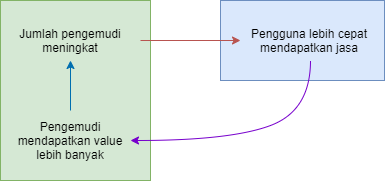

The diagram above was exported from draw.io. Its source (the exported page's mxGraphModel, read from the mxfile embedded in the PNG):
<mxGraphModel dx="1248" dy="661" grid="1" gridSize="10" guides="1" tooltips="1" connect="1" arrows="1" fold="1" page="1" pageScale="1" pageWidth="850" pageHeight="1100" math="0" shadow="0">
  <root>
    <mxCell id="0" />
    <mxCell id="1" parent="0" />
    <mxCell id="2" value="" style="rounded=0;whiteSpace=wrap;html=1;fillColor=#dae8fc;strokeColor=#6c8ebf;" vertex="1" parent="1">
      <mxGeometry x="390" y="620" width="164" height="80" as="geometry" />
    </mxCell>
    <mxCell id="3" value="" style="rounded=0;whiteSpace=wrap;html=1;fillColor=#d5e8d4;strokeColor=#82b366;" vertex="1" parent="1">
      <mxGeometry x="170" y="620" width="150" height="180" as="geometry" />
    </mxCell>
    <mxCell id="4" value="Jumlah pengemudi meningkat" style="text;html=1;strokeColor=none;fillColor=none;align=center;verticalAlign=middle;whiteSpace=wrap;rounded=0;" vertex="1" parent="1">
      <mxGeometry x="180" y="650" width="120" height="20" as="geometry" />
    </mxCell>
    <mxCell id="5" value="Pengguna lebih cepat mendapatkan jasa" style="text;html=1;strokeColor=none;fillColor=none;align=center;verticalAlign=middle;whiteSpace=wrap;rounded=0;" vertex="1" parent="1">
      <mxGeometry x="419" y="650" width="120" height="20" as="geometry" />
    </mxCell>
    <mxCell id="6" value="Pengemudi mendapatkan value lebih banyak" style="text;html=1;strokeColor=none;fillColor=none;align=center;verticalAlign=middle;whiteSpace=wrap;rounded=0;" vertex="1" parent="1">
      <mxGeometry x="180" y="750" width="120" height="20" as="geometry" />
    </mxCell>
    <mxCell id="7" value="" style="endArrow=classic;html=1;entryX=1;entryY=0.5;entryDx=0;entryDy=0;curved=1;fillColor=#aa00ff;strokeColor=#7700CC;" edge="1" target="6" parent="1">
      <mxGeometry width="50" height="50" relative="1" as="geometry">
        <mxPoint x="480" y="680" as="sourcePoint" />
        <mxPoint x="520" y="730" as="targetPoint" />
        <Array as="points">
          <mxPoint x="480" y="730" />
          <mxPoint x="400" y="760" />
        </Array>
      </mxGeometry>
    </mxCell>
    <mxCell id="8" value="" style="endArrow=classic;html=1;fillColor=#1ba1e2;strokeColor=#006EAF;" edge="1" parent="1">
      <mxGeometry width="50" height="50" relative="1" as="geometry">
        <mxPoint x="240" y="730" as="sourcePoint" />
        <mxPoint x="240" y="680" as="targetPoint" />
      </mxGeometry>
    </mxCell>
    <mxCell id="9" value="" style="endArrow=classic;html=1;fillColor=#f8cecc;strokeColor=#b85450;" edge="1" parent="1">
      <mxGeometry width="50" height="50" relative="1" as="geometry">
        <mxPoint x="310" y="660" as="sourcePoint" />
        <mxPoint x="410" y="660" as="targetPoint" />
      </mxGeometry>
    </mxCell>
  </root>
</mxGraphModel>